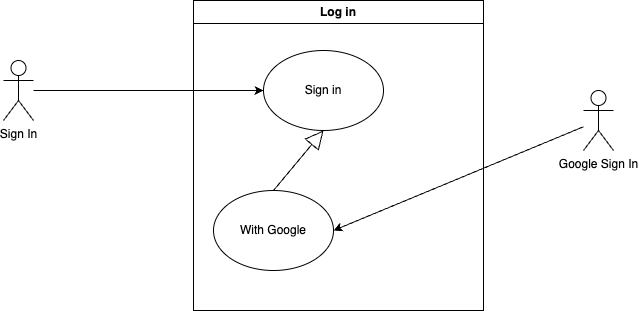

The diagram above was exported from draw.io. Its source (the exported page's mxGraphModel, read from the mxfile embedded in the PNG):
<mxGraphModel dx="995" dy="938" grid="1" gridSize="10" guides="1" tooltips="1" connect="1" arrows="1" fold="1" page="1" pageScale="1" pageWidth="827" pageHeight="1169" math="0" shadow="0">
  <root>
    <mxCell id="0" />
    <mxCell id="1" parent="0" />
    <mxCell id="2" value="Log in" style="swimlane;whiteSpace=wrap;html=1;" vertex="1" parent="1">
      <mxGeometry x="250" y="130" width="290" height="310" as="geometry" />
    </mxCell>
    <mxCell id="3" value="Sign&amp;nbsp;in" style="ellipse;whiteSpace=wrap;html=1;" vertex="1" parent="2">
      <mxGeometry x="70" y="50" width="120" height="80" as="geometry" />
    </mxCell>
    <mxCell id="4" value="With Google" style="ellipse;whiteSpace=wrap;html=1;" vertex="1" parent="2">
      <mxGeometry x="20" y="190" width="120" height="80" as="geometry" />
    </mxCell>
    <mxCell id="7" value="" style="endArrow=block;endSize=16;endFill=0;html=1;exitX=0.5;exitY=0;exitDx=0;exitDy=0;entryX=0.5;entryY=1;entryDx=0;entryDy=0;" edge="1" parent="2" source="4" target="3">
      <mxGeometry width="160" relative="1" as="geometry">
        <mxPoint x="90" y="150" as="sourcePoint" />
        <mxPoint x="260" y="150" as="targetPoint" />
      </mxGeometry>
    </mxCell>
    <mxCell id="6" style="edgeStyle=none;html=1;" edge="1" parent="1" source="5" target="3">
      <mxGeometry relative="1" as="geometry" />
    </mxCell>
    <mxCell id="5" value="Sign In" style="shape=umlActor;verticalLabelPosition=bottom;verticalAlign=top;html=1;outlineConnect=0;" vertex="1" parent="1">
      <mxGeometry x="60" y="190" width="30" height="60" as="geometry" />
    </mxCell>
    <mxCell id="11" style="edgeStyle=none;html=1;entryX=1;entryY=0.5;entryDx=0;entryDy=0;" edge="1" parent="1" source="8" target="4">
      <mxGeometry relative="1" as="geometry" />
    </mxCell>
    <mxCell id="8" value="Google Sign In" style="shape=umlActor;verticalLabelPosition=bottom;verticalAlign=top;html=1;" vertex="1" parent="1">
      <mxGeometry x="640" y="220" width="30" height="60" as="geometry" />
    </mxCell>
  </root>
</mxGraphModel>